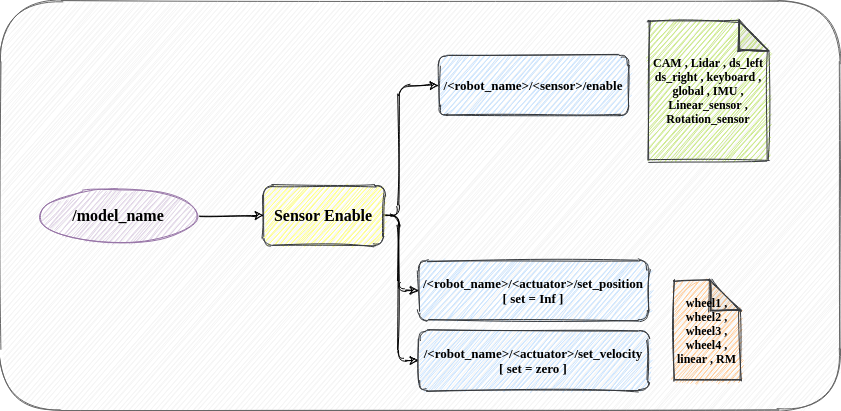

The diagram above was exported from draw.io. Its source (the exported page's mxGraphModel, read from the mxfile embedded in the PNG):
<mxGraphModel dx="1350" dy="850" grid="1" gridSize="10" guides="1" tooltips="1" connect="1" arrows="1" fold="1" page="1" pageScale="1" pageWidth="850" pageHeight="1100" math="0" shadow="0">
  <root>
    <mxCell id="eO-M6oU6MveGRv8PDJzz-0" />
    <mxCell id="eO-M6oU6MveGRv8PDJzz-1" parent="eO-M6oU6MveGRv8PDJzz-0" />
    <mxCell id="x7S7r8O8p6BVucLP2sSS-0" value="" style="whiteSpace=wrap;html=1;rounded=1;fillColor=#f5f5f5;strokeColor=#666666;fontColor=#333333;sketch=1;fontFamily=Times New Roman;labelBackgroundColor=none;labelBorderColor=none;" vertex="1" parent="eO-M6oU6MveGRv8PDJzz-1">
      <mxGeometry x="10" y="20" width="840" height="410" as="geometry" />
    </mxCell>
    <mxCell id="IzsdbjWh1sYKSn15MxQo-4" style="edgeStyle=orthogonalEdgeStyle;orthogonalLoop=1;jettySize=auto;html=1;exitX=1;exitY=0.5;exitDx=0;exitDy=0;entryX=0;entryY=0.5;entryDx=0;entryDy=0;sketch=1;fontFamily=Times New Roman;labelBackgroundColor=none;labelBorderColor=none;" edge="1" parent="eO-M6oU6MveGRv8PDJzz-1" source="tg5sA2e23VpqvD8sCTLH-0" target="IzsdbjWh1sYKSn15MxQo-2">
      <mxGeometry relative="1" as="geometry">
        <Array as="points">
          <mxPoint x="408" y="235" />
          <mxPoint x="408" y="105" />
        </Array>
      </mxGeometry>
    </mxCell>
    <mxCell id="IzsdbjWh1sYKSn15MxQo-7" style="edgeStyle=orthogonalEdgeStyle;orthogonalLoop=1;jettySize=auto;html=1;exitX=1;exitY=0.5;exitDx=0;exitDy=0;entryX=0;entryY=0.5;entryDx=0;entryDy=0;sketch=1;fontFamily=Times New Roman;labelBackgroundColor=none;labelBorderColor=none;" edge="1" parent="eO-M6oU6MveGRv8PDJzz-1" source="tg5sA2e23VpqvD8sCTLH-0" target="IzsdbjWh1sYKSn15MxQo-5">
      <mxGeometry relative="1" as="geometry">
        <Array as="points">
          <mxPoint x="408" y="235" />
          <mxPoint x="408" y="310" />
        </Array>
      </mxGeometry>
    </mxCell>
    <mxCell id="IzsdbjWh1sYKSn15MxQo-8" style="edgeStyle=orthogonalEdgeStyle;orthogonalLoop=1;jettySize=auto;html=1;exitX=1;exitY=0.5;exitDx=0;exitDy=0;entryX=0;entryY=0.5;entryDx=0;entryDy=0;sketch=1;fontFamily=Times New Roman;labelBackgroundColor=none;labelBorderColor=none;" edge="1" parent="eO-M6oU6MveGRv8PDJzz-1" source="tg5sA2e23VpqvD8sCTLH-0" target="IzsdbjWh1sYKSn15MxQo-6">
      <mxGeometry relative="1" as="geometry">
        <Array as="points">
          <mxPoint x="408" y="235" />
          <mxPoint x="408" y="380" />
        </Array>
      </mxGeometry>
    </mxCell>
    <mxCell id="tg5sA2e23VpqvD8sCTLH-0" value="&lt;b style=&quot;font-size: 16px;&quot;&gt;Sensor Enable&lt;/b&gt;" style="whiteSpace=wrap;html=1;rounded=1;fillColor=#ffff88;strokeColor=#36393d;sketch=1;fontFamily=Times New Roman;labelBackgroundColor=none;labelBorderColor=none;fontSize=16;" vertex="1" parent="eO-M6oU6MveGRv8PDJzz-1">
      <mxGeometry x="273" y="205" width="120" height="60" as="geometry" />
    </mxCell>
    <mxCell id="IzsdbjWh1sYKSn15MxQo-1" style="edgeStyle=orthogonalEdgeStyle;orthogonalLoop=1;jettySize=auto;html=1;exitX=1;exitY=0.5;exitDx=0;exitDy=0;entryX=0;entryY=0.5;entryDx=0;entryDy=0;sketch=1;fontFamily=Times New Roman;labelBackgroundColor=none;labelBorderColor=none;" edge="1" parent="eO-M6oU6MveGRv8PDJzz-1" source="IzsdbjWh1sYKSn15MxQo-0" target="tg5sA2e23VpqvD8sCTLH-0">
      <mxGeometry relative="1" as="geometry" />
    </mxCell>
    <mxCell id="IzsdbjWh1sYKSn15MxQo-0" value="&lt;b style=&quot;font-size: 16px;&quot;&gt;/model_name&lt;/b&gt;" style="ellipse;whiteSpace=wrap;html=1;fillColor=#e1d5e7;strokeColor=#9673a6;rounded=1;sketch=1;fontFamily=Times New Roman;labelBackgroundColor=none;labelBorderColor=none;fontSize=16;" vertex="1" parent="eO-M6oU6MveGRv8PDJzz-1">
      <mxGeometry x="48" y="207.5" width="160" height="55" as="geometry" />
    </mxCell>
    <mxCell id="IzsdbjWh1sYKSn15MxQo-2" value="&lt;b style=&quot;font-size: 13px;&quot;&gt;/&amp;lt;robot_name&amp;gt;/&amp;lt;sensor&amp;gt;/enable&lt;/b&gt;" style="whiteSpace=wrap;html=1;rounded=1;fillColor=#cce5ff;strokeColor=#36393d;sketch=1;fontFamily=Times New Roman;labelBackgroundColor=none;labelBorderColor=none;fontSize=13;" vertex="1" parent="eO-M6oU6MveGRv8PDJzz-1">
      <mxGeometry x="448" y="75" width="190" height="60" as="geometry" />
    </mxCell>
    <mxCell id="IzsdbjWh1sYKSn15MxQo-3" value="&lt;b&gt;CAM , Lidar , ds_left&lt;br&gt;ds_right , keyboard , global , IMU , Linear_sensor , Rotation_sensor&lt;/b&gt;" style="shape=note;whiteSpace=wrap;html=1;backgroundOutline=1;darkOpacity=0.05;rounded=1;fillColor=#cdeb8b;strokeColor=#36393d;sketch=1;fontFamily=Times New Roman;labelBackgroundColor=none;labelBorderColor=none;" vertex="1" parent="eO-M6oU6MveGRv8PDJzz-1">
      <mxGeometry x="658" y="40" width="120" height="140" as="geometry" />
    </mxCell>
    <mxCell id="IzsdbjWh1sYKSn15MxQo-5" value="&lt;b style=&quot;font-size: 13px;&quot;&gt;/&amp;lt;robot_name&amp;gt;/&amp;lt;actuator&amp;gt;/set_position&lt;br style=&quot;font-size: 13px;&quot;&gt;[ set = Inf ]&lt;/b&gt;" style="whiteSpace=wrap;html=1;rounded=1;fillColor=#cce5ff;strokeColor=#36393d;sketch=1;fontFamily=Times New Roman;labelBackgroundColor=none;labelBorderColor=none;fontSize=13;" vertex="1" parent="eO-M6oU6MveGRv8PDJzz-1">
      <mxGeometry x="428" y="280" width="230" height="60" as="geometry" />
    </mxCell>
    <mxCell id="IzsdbjWh1sYKSn15MxQo-6" value="&lt;b style=&quot;font-size: 13px;&quot;&gt;/&amp;lt;robot_name&amp;gt;/&amp;lt;actuator&amp;gt;/set_velocity&lt;br style=&quot;font-size: 13px;&quot;&gt;[ set = zero ]&lt;/b&gt;" style="whiteSpace=wrap;html=1;rounded=1;fillColor=#cce5ff;strokeColor=#36393d;sketch=1;fontFamily=Times New Roman;labelBackgroundColor=none;labelBorderColor=none;fontSize=13;" vertex="1" parent="eO-M6oU6MveGRv8PDJzz-1">
      <mxGeometry x="428" y="350" width="230" height="60" as="geometry" />
    </mxCell>
    <mxCell id="IzsdbjWh1sYKSn15MxQo-9" value="&lt;b&gt;wheel1 , wheel2 , wheel3 , wheel4 , linear , RM&lt;/b&gt;" style="shape=note;whiteSpace=wrap;html=1;backgroundOutline=1;darkOpacity=0.05;rounded=1;fillColor=#ffcc99;strokeColor=#36393d;sketch=1;fontFamily=Times New Roman;labelBackgroundColor=none;labelBorderColor=none;" vertex="1" parent="eO-M6oU6MveGRv8PDJzz-1">
      <mxGeometry x="683" y="300" width="67" height="100" as="geometry" />
    </mxCell>
  </root>
</mxGraphModel>